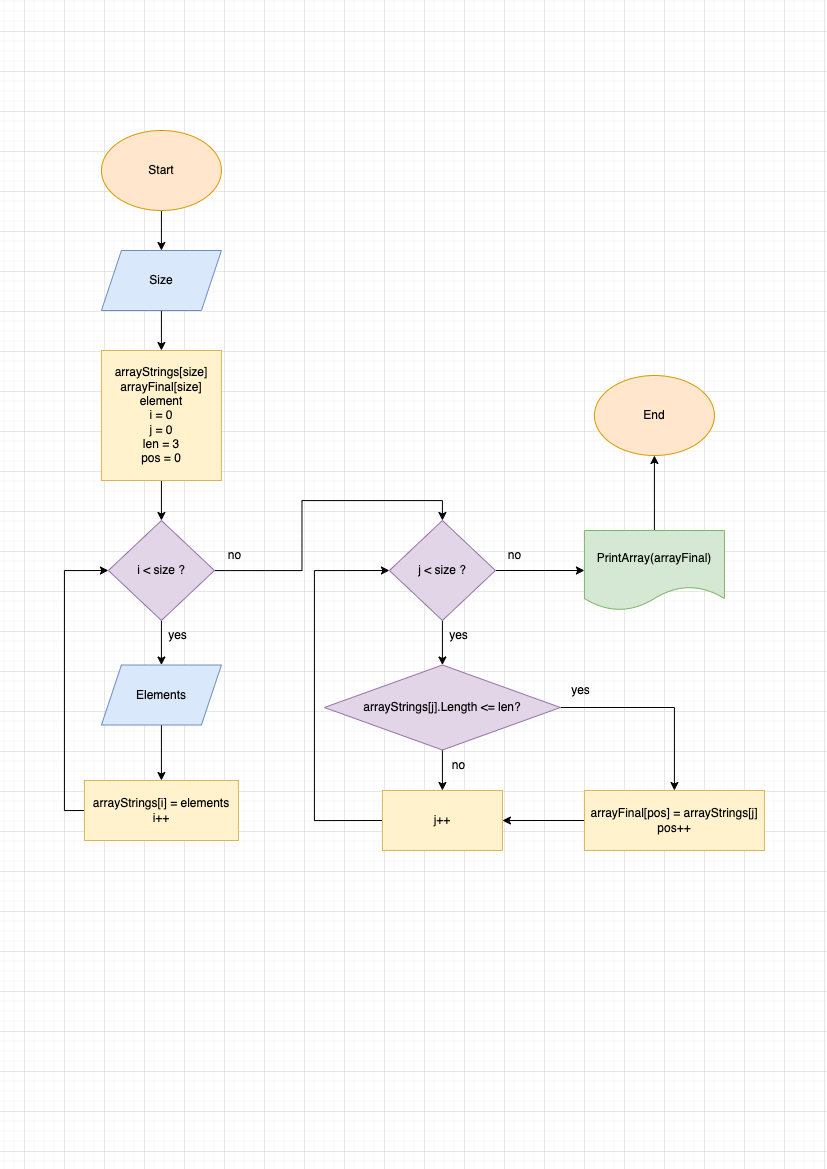

The diagram above was exported from draw.io. Its source (the exported page's mxGraphModel, read from the mxfile embedded in the PNG):
<mxGraphModel dx="1837" dy="789" grid="1" gridSize="10" guides="1" tooltips="1" connect="1" arrows="1" fold="1" page="1" pageScale="1" pageWidth="827" pageHeight="1169" math="0" shadow="0">
  <root>
    <mxCell id="0" />
    <mxCell id="1" parent="0" />
    <mxCell id="LSMCUHauF2d6EOEMAYg5-3" value="" style="edgeStyle=orthogonalEdgeStyle;rounded=0;orthogonalLoop=1;jettySize=auto;html=1;" parent="1" source="LSMCUHauF2d6EOEMAYg5-1" target="LSMCUHauF2d6EOEMAYg5-2" edge="1">
      <mxGeometry relative="1" as="geometry" />
    </mxCell>
    <mxCell id="LSMCUHauF2d6EOEMAYg5-1" value="Start" style="ellipse;whiteSpace=wrap;html=1;fillColor=#ffe6cc;strokeColor=#d79b00;" parent="1" vertex="1">
      <mxGeometry x="100.92" y="130" width="120" height="80" as="geometry" />
    </mxCell>
    <mxCell id="bJ0wU4xgra3wHCfGBNa6-2" value="" style="edgeStyle=orthogonalEdgeStyle;rounded=0;orthogonalLoop=1;jettySize=auto;html=1;" edge="1" parent="1" source="LSMCUHauF2d6EOEMAYg5-2" target="bJ0wU4xgra3wHCfGBNa6-1">
      <mxGeometry relative="1" as="geometry" />
    </mxCell>
    <mxCell id="LSMCUHauF2d6EOEMAYg5-2" value="Size" style="shape=parallelogram;perimeter=parallelogramPerimeter;whiteSpace=wrap;html=1;fixedSize=1;fillColor=#dae8fc;strokeColor=#6c8ebf;" parent="1" vertex="1">
      <mxGeometry x="100.92" y="250" width="120" height="60" as="geometry" />
    </mxCell>
    <mxCell id="bJ0wU4xgra3wHCfGBNa6-4" value="" style="edgeStyle=orthogonalEdgeStyle;rounded=0;orthogonalLoop=1;jettySize=auto;html=1;" edge="1" parent="1" source="bJ0wU4xgra3wHCfGBNa6-1" target="bJ0wU4xgra3wHCfGBNa6-3">
      <mxGeometry relative="1" as="geometry" />
    </mxCell>
    <mxCell id="bJ0wU4xgra3wHCfGBNa6-1" value="arrayStrings[size]&lt;br&gt;arrayFinal[size]&lt;br&gt;element&lt;br&gt;i = 0&lt;br&gt;j = 0&lt;br&gt;len = 3&lt;br&gt;pos = 0" style="rounded=0;whiteSpace=wrap;html=1;fillColor=#fff2cc;strokeColor=#d6b656;" vertex="1" parent="1">
      <mxGeometry x="100.92" y="350" width="120" height="130" as="geometry" />
    </mxCell>
    <mxCell id="bJ0wU4xgra3wHCfGBNa6-7" value="" style="edgeStyle=orthogonalEdgeStyle;rounded=0;orthogonalLoop=1;jettySize=auto;html=1;" edge="1" parent="1" source="bJ0wU4xgra3wHCfGBNa6-3" target="bJ0wU4xgra3wHCfGBNa6-5">
      <mxGeometry relative="1" as="geometry" />
    </mxCell>
    <mxCell id="bJ0wU4xgra3wHCfGBNa6-14" style="edgeStyle=orthogonalEdgeStyle;rounded=0;orthogonalLoop=1;jettySize=auto;html=1;entryX=0.5;entryY=0;entryDx=0;entryDy=0;" edge="1" parent="1" source="bJ0wU4xgra3wHCfGBNa6-3" target="bJ0wU4xgra3wHCfGBNa6-12">
      <mxGeometry relative="1" as="geometry" />
    </mxCell>
    <mxCell id="bJ0wU4xgra3wHCfGBNa6-3" value="i &amp;lt; size ?" style="rhombus;whiteSpace=wrap;html=1;fillColor=#e1d5e7;strokeColor=#9673a6;" vertex="1" parent="1">
      <mxGeometry x="107.92" y="520" width="106" height="100" as="geometry" />
    </mxCell>
    <mxCell id="bJ0wU4xgra3wHCfGBNa6-8" value="" style="edgeStyle=orthogonalEdgeStyle;rounded=0;orthogonalLoop=1;jettySize=auto;html=1;" edge="1" parent="1" source="bJ0wU4xgra3wHCfGBNa6-5" target="bJ0wU4xgra3wHCfGBNa6-6">
      <mxGeometry relative="1" as="geometry" />
    </mxCell>
    <mxCell id="bJ0wU4xgra3wHCfGBNa6-5" value="Elements" style="shape=parallelogram;perimeter=parallelogramPerimeter;whiteSpace=wrap;html=1;fixedSize=1;fillColor=#dae8fc;strokeColor=#6c8ebf;" vertex="1" parent="1">
      <mxGeometry x="100.92" y="664.5" width="120" height="60" as="geometry" />
    </mxCell>
    <mxCell id="bJ0wU4xgra3wHCfGBNa6-10" style="edgeStyle=orthogonalEdgeStyle;rounded=0;orthogonalLoop=1;jettySize=auto;html=1;exitX=0;exitY=0.5;exitDx=0;exitDy=0;entryX=0;entryY=0.5;entryDx=0;entryDy=0;" edge="1" parent="1" source="bJ0wU4xgra3wHCfGBNa6-6" target="bJ0wU4xgra3wHCfGBNa6-3">
      <mxGeometry relative="1" as="geometry" />
    </mxCell>
    <mxCell id="bJ0wU4xgra3wHCfGBNa6-6" value="arrayStrings[i] = elements&lt;br&gt;i++" style="rounded=0;whiteSpace=wrap;html=1;fillColor=#fff2cc;strokeColor=#d6b656;" vertex="1" parent="1">
      <mxGeometry x="83.92" y="780" width="154" height="60" as="geometry" />
    </mxCell>
    <mxCell id="bJ0wU4xgra3wHCfGBNa6-11" value="yes" style="text;html=1;align=center;verticalAlign=middle;resizable=0;points=[];autosize=1;strokeColor=none;fillColor=none;" vertex="1" parent="1">
      <mxGeometry x="156.92000000000002" y="620" width="40" height="30" as="geometry" />
    </mxCell>
    <mxCell id="bJ0wU4xgra3wHCfGBNa6-23" value="" style="edgeStyle=orthogonalEdgeStyle;rounded=0;orthogonalLoop=1;jettySize=auto;html=1;" edge="1" parent="1" source="bJ0wU4xgra3wHCfGBNa6-12" target="bJ0wU4xgra3wHCfGBNa6-13">
      <mxGeometry relative="1" as="geometry" />
    </mxCell>
    <mxCell id="bJ0wU4xgra3wHCfGBNa6-30" value="" style="edgeStyle=orthogonalEdgeStyle;rounded=0;orthogonalLoop=1;jettySize=auto;html=1;" edge="1" parent="1" source="bJ0wU4xgra3wHCfGBNa6-12" target="bJ0wU4xgra3wHCfGBNa6-29">
      <mxGeometry relative="1" as="geometry" />
    </mxCell>
    <mxCell id="bJ0wU4xgra3wHCfGBNa6-12" value="j &amp;lt; size ?" style="rhombus;whiteSpace=wrap;html=1;fillColor=#e1d5e7;strokeColor=#9673a6;" vertex="1" parent="1">
      <mxGeometry x="388.92" y="520" width="106" height="100" as="geometry" />
    </mxCell>
    <mxCell id="bJ0wU4xgra3wHCfGBNa6-19" style="edgeStyle=orthogonalEdgeStyle;rounded=0;orthogonalLoop=1;jettySize=auto;html=1;exitX=1;exitY=0.5;exitDx=0;exitDy=0;" edge="1" parent="1" source="bJ0wU4xgra3wHCfGBNa6-13" target="bJ0wU4xgra3wHCfGBNa6-17">
      <mxGeometry relative="1" as="geometry" />
    </mxCell>
    <mxCell id="bJ0wU4xgra3wHCfGBNa6-24" value="" style="edgeStyle=orthogonalEdgeStyle;rounded=0;orthogonalLoop=1;jettySize=auto;html=1;" edge="1" parent="1" source="bJ0wU4xgra3wHCfGBNa6-13" target="bJ0wU4xgra3wHCfGBNa6-18">
      <mxGeometry relative="1" as="geometry" />
    </mxCell>
    <mxCell id="bJ0wU4xgra3wHCfGBNa6-13" value="arrayStrings[j].Length &amp;lt;= len?" style="rhombus;whiteSpace=wrap;html=1;fillColor=#e1d5e7;strokeColor=#9673a6;" vertex="1" parent="1">
      <mxGeometry x="323.92" y="664.5" width="236" height="85" as="geometry" />
    </mxCell>
    <mxCell id="bJ0wU4xgra3wHCfGBNa6-15" value="no" style="text;html=1;align=center;verticalAlign=middle;resizable=0;points=[];autosize=1;strokeColor=none;fillColor=none;" vertex="1" parent="1">
      <mxGeometry x="213.92000000000002" y="540" width="40" height="30" as="geometry" />
    </mxCell>
    <mxCell id="bJ0wU4xgra3wHCfGBNa6-20" value="" style="edgeStyle=orthogonalEdgeStyle;rounded=0;orthogonalLoop=1;jettySize=auto;html=1;" edge="1" parent="1" source="bJ0wU4xgra3wHCfGBNa6-17" target="bJ0wU4xgra3wHCfGBNa6-18">
      <mxGeometry relative="1" as="geometry" />
    </mxCell>
    <mxCell id="bJ0wU4xgra3wHCfGBNa6-17" value="arrayFinal[pos] = arrayStrings[j]&lt;br&gt;pos++" style="rounded=0;whiteSpace=wrap;html=1;fillColor=#fff2cc;strokeColor=#d6b656;" vertex="1" parent="1">
      <mxGeometry x="583.92" y="790" width="180" height="60" as="geometry" />
    </mxCell>
    <mxCell id="bJ0wU4xgra3wHCfGBNa6-22" style="edgeStyle=orthogonalEdgeStyle;rounded=0;orthogonalLoop=1;jettySize=auto;html=1;exitX=0;exitY=0.5;exitDx=0;exitDy=0;entryX=0;entryY=0.5;entryDx=0;entryDy=0;" edge="1" parent="1" source="bJ0wU4xgra3wHCfGBNa6-18" target="bJ0wU4xgra3wHCfGBNa6-12">
      <mxGeometry relative="1" as="geometry">
        <Array as="points">
          <mxPoint x="313.92" y="820" />
          <mxPoint x="313.92" y="570" />
        </Array>
      </mxGeometry>
    </mxCell>
    <mxCell id="bJ0wU4xgra3wHCfGBNa6-18" value="j++" style="rounded=0;whiteSpace=wrap;html=1;fillColor=#fff2cc;strokeColor=#d6b656;" vertex="1" parent="1">
      <mxGeometry x="381.92" y="790" width="120" height="60" as="geometry" />
    </mxCell>
    <mxCell id="bJ0wU4xgra3wHCfGBNa6-25" value="yes" style="text;html=1;align=center;verticalAlign=middle;resizable=0;points=[];autosize=1;strokeColor=none;fillColor=none;" vertex="1" parent="1">
      <mxGeometry x="437.92" y="620" width="40" height="30" as="geometry" />
    </mxCell>
    <mxCell id="bJ0wU4xgra3wHCfGBNa6-26" value="yes" style="text;html=1;align=center;verticalAlign=middle;resizable=0;points=[];autosize=1;strokeColor=none;fillColor=none;" vertex="1" parent="1">
      <mxGeometry x="559.92" y="675" width="40" height="30" as="geometry" />
    </mxCell>
    <mxCell id="bJ0wU4xgra3wHCfGBNa6-27" value="no" style="text;html=1;align=center;verticalAlign=middle;resizable=0;points=[];autosize=1;strokeColor=none;fillColor=none;" vertex="1" parent="1">
      <mxGeometry x="437.92" y="750" width="40" height="30" as="geometry" />
    </mxCell>
    <mxCell id="bJ0wU4xgra3wHCfGBNa6-34" value="" style="edgeStyle=orthogonalEdgeStyle;rounded=0;orthogonalLoop=1;jettySize=auto;html=1;" edge="1" parent="1" source="bJ0wU4xgra3wHCfGBNa6-29" target="bJ0wU4xgra3wHCfGBNa6-33">
      <mxGeometry relative="1" as="geometry" />
    </mxCell>
    <mxCell id="bJ0wU4xgra3wHCfGBNa6-29" value="PrintArray(arrayFinal)" style="shape=document;whiteSpace=wrap;html=1;boundedLbl=1;fillColor=#d5e8d4;strokeColor=#82b366;" vertex="1" parent="1">
      <mxGeometry x="583.92" y="530" width="140" height="80" as="geometry" />
    </mxCell>
    <mxCell id="bJ0wU4xgra3wHCfGBNa6-31" value="no" style="text;html=1;align=center;verticalAlign=middle;resizable=0;points=[];autosize=1;strokeColor=none;fillColor=none;" vertex="1" parent="1">
      <mxGeometry x="493.92" y="540" width="40" height="30" as="geometry" />
    </mxCell>
    <mxCell id="bJ0wU4xgra3wHCfGBNa6-33" value="End" style="ellipse;whiteSpace=wrap;html=1;fillColor=#ffe6cc;strokeColor=#d79b00;" vertex="1" parent="1">
      <mxGeometry x="593.92" y="375" width="120" height="80" as="geometry" />
    </mxCell>
  </root>
</mxGraphModel>